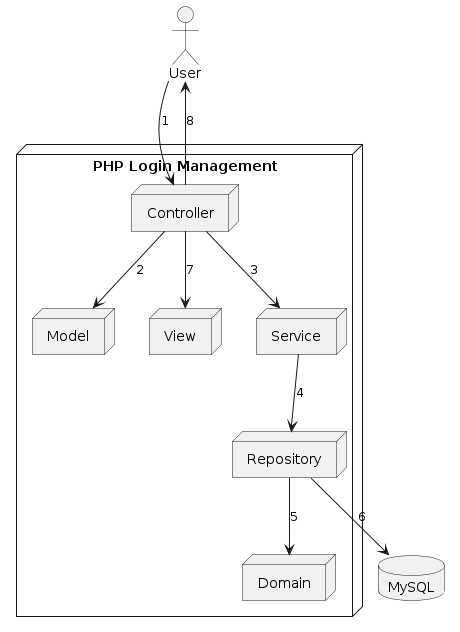

The diagram above was rendered by PlantUML. Its source (embedded in the PNG):
@startuml
actor "User" as user

node "PHP Login Management" {
    node "Model" as model
    node "Domain" as domain
    node "Controller" as controller
    node "View" as view
    node "Service" as service
    node "Repository" as repository
}

database "MySQL" as mysql

user --> controller : 1
controller --> model : 2
controller --> service : 3
service --> repository : 4
repository --> domain : 5
repository --> mysql : 6
controller --> view : 7
controller --> user : 8
@enduml